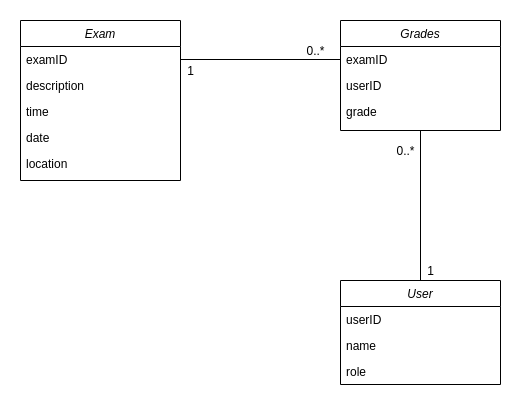

The diagram above was exported from draw.io. Its source (the exported page's mxGraphModel, read from the mxfile embedded in the PNG):
<mxGraphModel dx="2062" dy="1099" grid="1" gridSize="10" guides="1" tooltips="1" connect="1" arrows="1" fold="1" page="1" pageScale="1" pageWidth="827" pageHeight="1169" math="0" shadow="0">
  <root>
    <mxCell id="WIyWlLk6GJQsqaUBKTNV-0" />
    <mxCell id="WIyWlLk6GJQsqaUBKTNV-1" parent="WIyWlLk6GJQsqaUBKTNV-0" />
    <mxCell id="zkfFHV4jXpPFQw0GAbJ--0" value="Exam" style="swimlane;fontStyle=2;align=center;verticalAlign=top;childLayout=stackLayout;horizontal=1;startSize=26;horizontalStack=0;resizeParent=1;resizeLast=0;collapsible=1;marginBottom=0;rounded=0;shadow=0;strokeWidth=1;" parent="WIyWlLk6GJQsqaUBKTNV-1" vertex="1">
      <mxGeometry x="200" y="120" width="160" height="160" as="geometry">
        <mxRectangle x="230" y="140" width="160" height="26" as="alternateBounds" />
      </mxGeometry>
    </mxCell>
    <mxCell id="HhInq6MTtTp8jUZdVQIG-18" value="examID" style="text;align=left;verticalAlign=top;spacingLeft=4;spacingRight=4;overflow=hidden;rotatable=0;points=[[0,0.5],[1,0.5]];portConstraint=eastwest;" vertex="1" parent="zkfFHV4jXpPFQw0GAbJ--0">
      <mxGeometry y="26" width="160" height="26" as="geometry" />
    </mxCell>
    <mxCell id="zkfFHV4jXpPFQw0GAbJ--1" value="description" style="text;align=left;verticalAlign=top;spacingLeft=4;spacingRight=4;overflow=hidden;rotatable=0;points=[[0,0.5],[1,0.5]];portConstraint=eastwest;" parent="zkfFHV4jXpPFQw0GAbJ--0" vertex="1">
      <mxGeometry y="52" width="160" height="26" as="geometry" />
    </mxCell>
    <mxCell id="zkfFHV4jXpPFQw0GAbJ--3" value="time&#10;" style="text;align=left;verticalAlign=top;spacingLeft=4;spacingRight=4;overflow=hidden;rotatable=0;points=[[0,0.5],[1,0.5]];portConstraint=eastwest;rounded=0;shadow=0;html=0;" parent="zkfFHV4jXpPFQw0GAbJ--0" vertex="1">
      <mxGeometry y="78" width="160" height="26" as="geometry" />
    </mxCell>
    <mxCell id="zkfFHV4jXpPFQw0GAbJ--2" value="date" style="text;align=left;verticalAlign=top;spacingLeft=4;spacingRight=4;overflow=hidden;rotatable=0;points=[[0,0.5],[1,0.5]];portConstraint=eastwest;rounded=0;shadow=0;html=0;" parent="zkfFHV4jXpPFQw0GAbJ--0" vertex="1">
      <mxGeometry y="104" width="160" height="26" as="geometry" />
    </mxCell>
    <mxCell id="zkfFHV4jXpPFQw0GAbJ--5" value="location&#10;" style="text;align=left;verticalAlign=top;spacingLeft=4;spacingRight=4;overflow=hidden;rotatable=0;points=[[0,0.5],[1,0.5]];portConstraint=eastwest;" parent="zkfFHV4jXpPFQw0GAbJ--0" vertex="1">
      <mxGeometry y="130" width="160" height="26" as="geometry" />
    </mxCell>
    <mxCell id="HhInq6MTtTp8jUZdVQIG-19" value="Grades" style="swimlane;fontStyle=2;align=center;verticalAlign=top;childLayout=stackLayout;horizontal=1;startSize=26;horizontalStack=0;resizeParent=1;resizeLast=0;collapsible=1;marginBottom=0;rounded=0;shadow=0;strokeWidth=1;" vertex="1" parent="WIyWlLk6GJQsqaUBKTNV-1">
      <mxGeometry x="520" y="120" width="160" height="110" as="geometry">
        <mxRectangle x="230" y="140" width="160" height="26" as="alternateBounds" />
      </mxGeometry>
    </mxCell>
    <mxCell id="HhInq6MTtTp8jUZdVQIG-20" value="examID&#10;" style="text;align=left;verticalAlign=top;spacingLeft=4;spacingRight=4;overflow=hidden;rotatable=0;points=[[0,0.5],[1,0.5]];portConstraint=eastwest;" vertex="1" parent="HhInq6MTtTp8jUZdVQIG-19">
      <mxGeometry y="26" width="160" height="26" as="geometry" />
    </mxCell>
    <mxCell id="HhInq6MTtTp8jUZdVQIG-21" value="userID" style="text;align=left;verticalAlign=top;spacingLeft=4;spacingRight=4;overflow=hidden;rotatable=0;points=[[0,0.5],[1,0.5]];portConstraint=eastwest;" vertex="1" parent="HhInq6MTtTp8jUZdVQIG-19">
      <mxGeometry y="52" width="160" height="26" as="geometry" />
    </mxCell>
    <mxCell id="HhInq6MTtTp8jUZdVQIG-23" value="grade" style="text;align=left;verticalAlign=top;spacingLeft=4;spacingRight=4;overflow=hidden;rotatable=0;points=[[0,0.5],[1,0.5]];portConstraint=eastwest;rounded=0;shadow=0;html=0;" vertex="1" parent="HhInq6MTtTp8jUZdVQIG-19">
      <mxGeometry y="78" width="160" height="26" as="geometry" />
    </mxCell>
    <mxCell id="HhInq6MTtTp8jUZdVQIG-25" value="User" style="swimlane;fontStyle=2;align=center;verticalAlign=top;childLayout=stackLayout;horizontal=1;startSize=26;horizontalStack=0;resizeParent=1;resizeLast=0;collapsible=1;marginBottom=0;rounded=0;shadow=0;strokeWidth=1;" vertex="1" parent="WIyWlLk6GJQsqaUBKTNV-1">
      <mxGeometry x="520" y="380" width="160" height="104" as="geometry">
        <mxRectangle x="230" y="140" width="160" height="26" as="alternateBounds" />
      </mxGeometry>
    </mxCell>
    <mxCell id="HhInq6MTtTp8jUZdVQIG-26" value="userID" style="text;align=left;verticalAlign=top;spacingLeft=4;spacingRight=4;overflow=hidden;rotatable=0;points=[[0,0.5],[1,0.5]];portConstraint=eastwest;" vertex="1" parent="HhInq6MTtTp8jUZdVQIG-25">
      <mxGeometry y="26" width="160" height="26" as="geometry" />
    </mxCell>
    <mxCell id="HhInq6MTtTp8jUZdVQIG-38" value="name" style="text;align=left;verticalAlign=top;spacingLeft=4;spacingRight=4;overflow=hidden;rotatable=0;points=[[0,0.5],[1,0.5]];portConstraint=eastwest;" vertex="1" parent="HhInq6MTtTp8jUZdVQIG-25">
      <mxGeometry y="52" width="160" height="26" as="geometry" />
    </mxCell>
    <mxCell id="HhInq6MTtTp8jUZdVQIG-37" value="role" style="text;align=left;verticalAlign=top;spacingLeft=4;spacingRight=4;overflow=hidden;rotatable=0;points=[[0,0.5],[1,0.5]];portConstraint=eastwest;" vertex="1" parent="HhInq6MTtTp8jUZdVQIG-25">
      <mxGeometry y="78" width="160" height="26" as="geometry" />
    </mxCell>
    <mxCell id="HhInq6MTtTp8jUZdVQIG-40" value="" style="endArrow=none;html=1;entryX=0.5;entryY=1;entryDx=0;entryDy=0;exitX=0.5;exitY=0;exitDx=0;exitDy=0;" edge="1" parent="WIyWlLk6GJQsqaUBKTNV-1" source="HhInq6MTtTp8jUZdVQIG-25" target="HhInq6MTtTp8jUZdVQIG-19">
      <mxGeometry width="50" height="50" relative="1" as="geometry">
        <mxPoint x="390" y="570" as="sourcePoint" />
        <mxPoint x="440" y="520" as="targetPoint" />
      </mxGeometry>
    </mxCell>
    <mxCell id="HhInq6MTtTp8jUZdVQIG-41" value="" style="endArrow=none;html=1;entryX=0;entryY=0.5;entryDx=0;entryDy=0;exitX=1;exitY=0.5;exitDx=0;exitDy=0;" edge="1" parent="WIyWlLk6GJQsqaUBKTNV-1" source="HhInq6MTtTp8jUZdVQIG-18" target="HhInq6MTtTp8jUZdVQIG-20">
      <mxGeometry width="50" height="50" relative="1" as="geometry">
        <mxPoint x="390" y="570" as="sourcePoint" />
        <mxPoint x="440" y="520" as="targetPoint" />
      </mxGeometry>
    </mxCell>
    <mxCell id="HhInq6MTtTp8jUZdVQIG-42" value="0..*" style="text;html=1;align=center;verticalAlign=middle;resizable=0;points=[];autosize=1;" vertex="1" parent="WIyWlLk6GJQsqaUBKTNV-1">
      <mxGeometry x="480" y="140" width="30" height="20" as="geometry" />
    </mxCell>
    <mxCell id="HhInq6MTtTp8jUZdVQIG-43" value="1" style="text;html=1;align=center;verticalAlign=middle;resizable=0;points=[];autosize=1;" vertex="1" parent="WIyWlLk6GJQsqaUBKTNV-1">
      <mxGeometry x="360" y="160" width="20" height="20" as="geometry" />
    </mxCell>
    <mxCell id="HhInq6MTtTp8jUZdVQIG-45" value="1" style="text;html=1;align=center;verticalAlign=middle;resizable=0;points=[];autosize=1;" vertex="1" parent="WIyWlLk6GJQsqaUBKTNV-1">
      <mxGeometry x="600" y="360" width="20" height="20" as="geometry" />
    </mxCell>
    <mxCell id="HhInq6MTtTp8jUZdVQIG-46" value="0..*" style="text;html=1;align=center;verticalAlign=middle;resizable=0;points=[];autosize=1;" vertex="1" parent="WIyWlLk6GJQsqaUBKTNV-1">
      <mxGeometry x="570" y="240" width="30" height="20" as="geometry" />
    </mxCell>
  </root>
</mxGraphModel>